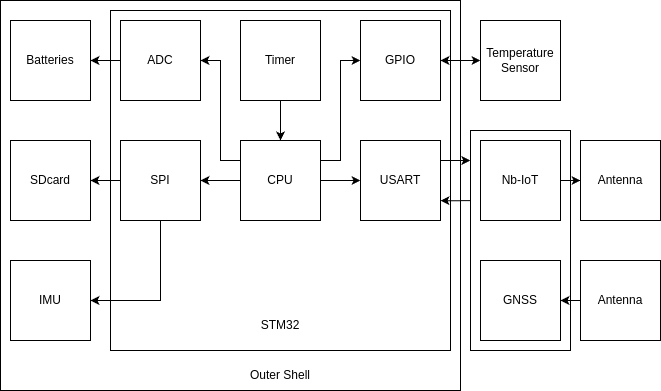

The diagram above was exported from draw.io. Its source (the exported page's mxGraphModel, read from the mxfile embedded in the PNG):
<mxGraphModel dx="1372" dy="1892" grid="1" gridSize="10" guides="1" tooltips="1" connect="1" arrows="1" fold="1" page="1" pageScale="1" pageWidth="850" pageHeight="1100" math="0" shadow="0">
  <root>
    <mxCell id="0" />
    <mxCell id="1" parent="0" />
    <mxCell id="2" value="" style="rounded=0;whiteSpace=wrap;html=1;" vertex="1" parent="1">
      <mxGeometry x="120" y="1590" width="460" height="390" as="geometry" />
    </mxCell>
    <mxCell id="3" value="" style="rounded=0;whiteSpace=wrap;html=1;" vertex="1" parent="1">
      <mxGeometry x="230" y="1600" width="340" height="340" as="geometry" />
    </mxCell>
    <mxCell id="4" style="edgeStyle=orthogonalEdgeStyle;rounded=0;orthogonalLoop=1;jettySize=auto;html=1;exitX=0;exitY=0.25;exitDx=0;exitDy=0;entryX=1;entryY=0.5;entryDx=0;entryDy=0;" edge="1" source="8" target="10" parent="1">
      <mxGeometry relative="1" as="geometry">
        <Array as="points">
          <mxPoint x="340" y="1750" />
          <mxPoint x="340" y="1650" />
        </Array>
      </mxGeometry>
    </mxCell>
    <mxCell id="5" style="edgeStyle=orthogonalEdgeStyle;rounded=0;orthogonalLoop=1;jettySize=auto;html=1;exitX=1;exitY=0.5;exitDx=0;exitDy=0;entryX=0;entryY=0.5;entryDx=0;entryDy=0;" edge="1" source="8" target="11" parent="1">
      <mxGeometry relative="1" as="geometry" />
    </mxCell>
    <mxCell id="6" style="edgeStyle=orthogonalEdgeStyle;rounded=0;orthogonalLoop=1;jettySize=auto;html=1;exitX=0;exitY=0.5;exitDx=0;exitDy=0;entryX=1;entryY=0.5;entryDx=0;entryDy=0;" edge="1" source="8" target="14" parent="1">
      <mxGeometry relative="1" as="geometry">
        <Array as="points">
          <mxPoint x="360" y="1770" />
          <mxPoint x="360" y="1770" />
        </Array>
      </mxGeometry>
    </mxCell>
    <mxCell id="7" style="edgeStyle=orthogonalEdgeStyle;rounded=0;orthogonalLoop=1;jettySize=auto;html=1;entryX=0;entryY=0.5;entryDx=0;entryDy=0;exitX=1;exitY=0.25;exitDx=0;exitDy=0;" edge="1" source="8" target="18" parent="1">
      <mxGeometry relative="1" as="geometry">
        <Array as="points">
          <mxPoint x="460" y="1750" />
          <mxPoint x="460" y="1650" />
        </Array>
      </mxGeometry>
    </mxCell>
    <mxCell id="8" value="CPU" style="whiteSpace=wrap;html=1;aspect=fixed;" vertex="1" parent="1">
      <mxGeometry x="360" y="1730" width="80" height="80" as="geometry" />
    </mxCell>
    <mxCell id="9" style="edgeStyle=orthogonalEdgeStyle;rounded=0;orthogonalLoop=1;jettySize=auto;html=1;entryX=1;entryY=0.5;entryDx=0;entryDy=0;" edge="1" source="10" target="16" parent="1">
      <mxGeometry relative="1" as="geometry">
        <Array as="points" />
      </mxGeometry>
    </mxCell>
    <mxCell id="10" value="ADC" style="whiteSpace=wrap;html=1;aspect=fixed;" vertex="1" parent="1">
      <mxGeometry x="240" y="1610" width="80" height="80" as="geometry" />
    </mxCell>
    <mxCell id="11" value="USART" style="whiteSpace=wrap;html=1;aspect=fixed;" vertex="1" parent="1">
      <mxGeometry x="480" y="1730" width="80" height="80" as="geometry" />
    </mxCell>
    <mxCell id="12" style="edgeStyle=orthogonalEdgeStyle;rounded=0;orthogonalLoop=1;jettySize=auto;html=1;entryX=1;entryY=0.5;entryDx=0;entryDy=0;" edge="1" source="14" target="15" parent="1">
      <mxGeometry relative="1" as="geometry" />
    </mxCell>
    <mxCell id="13" style="edgeStyle=orthogonalEdgeStyle;rounded=0;orthogonalLoop=1;jettySize=auto;html=1;exitX=0.5;exitY=1;exitDx=0;exitDy=0;entryX=1;entryY=0.5;entryDx=0;entryDy=0;" edge="1" source="14" target="20" parent="1">
      <mxGeometry relative="1" as="geometry" />
    </mxCell>
    <mxCell id="14" value="SPI" style="whiteSpace=wrap;html=1;aspect=fixed;" vertex="1" parent="1">
      <mxGeometry x="240" y="1730" width="80" height="80" as="geometry" />
    </mxCell>
    <mxCell id="15" value="SDcard" style="whiteSpace=wrap;html=1;aspect=fixed;" vertex="1" parent="1">
      <mxGeometry x="130" y="1730" width="80" height="80" as="geometry" />
    </mxCell>
    <mxCell id="16" value="Batteries" style="whiteSpace=wrap;html=1;aspect=fixed;" vertex="1" parent="1">
      <mxGeometry x="130" y="1610" width="80" height="80" as="geometry" />
    </mxCell>
    <mxCell id="17" style="edgeStyle=orthogonalEdgeStyle;rounded=0;orthogonalLoop=1;jettySize=auto;html=1;entryX=0;entryY=0.5;entryDx=0;entryDy=0;startArrow=classic;startFill=1;" edge="1" source="18" target="19" parent="1">
      <mxGeometry relative="1" as="geometry" />
    </mxCell>
    <mxCell id="18" value="GPIO" style="whiteSpace=wrap;html=1;aspect=fixed;" vertex="1" parent="1">
      <mxGeometry x="480" y="1610" width="80" height="80" as="geometry" />
    </mxCell>
    <mxCell id="19" value="Temperature Sensor" style="whiteSpace=wrap;html=1;aspect=fixed;" vertex="1" parent="1">
      <mxGeometry x="600" y="1610" width="80" height="80" as="geometry" />
    </mxCell>
    <mxCell id="20" value="IMU" style="whiteSpace=wrap;html=1;aspect=fixed;" vertex="1" parent="1">
      <mxGeometry x="130" y="1850" width="80" height="80" as="geometry" />
    </mxCell>
    <mxCell id="21" style="edgeStyle=orthogonalEdgeStyle;rounded=0;orthogonalLoop=1;jettySize=auto;html=1;entryX=0.5;entryY=0;entryDx=0;entryDy=0;" edge="1" source="22" target="8" parent="1">
      <mxGeometry relative="1" as="geometry" />
    </mxCell>
    <mxCell id="22" value="Timer" style="whiteSpace=wrap;html=1;aspect=fixed;" vertex="1" parent="1">
      <mxGeometry x="360" y="1610" width="80" height="80" as="geometry" />
    </mxCell>
    <mxCell id="23" value="STM32" style="text;html=1;align=center;verticalAlign=middle;whiteSpace=wrap;rounded=0;" vertex="1" parent="1">
      <mxGeometry x="370" y="1900" width="60" height="30" as="geometry" />
    </mxCell>
    <mxCell id="24" value="Outer Shell" style="text;html=1;align=center;verticalAlign=middle;whiteSpace=wrap;rounded=0;" vertex="1" parent="1">
      <mxGeometry x="360" y="1950" width="80" height="30" as="geometry" />
    </mxCell>
    <mxCell id="25" style="edgeStyle=orthogonalEdgeStyle;rounded=0;orthogonalLoop=1;jettySize=auto;html=1;entryX=0.319;entryY=1.002;entryDx=0;entryDy=0;entryPerimeter=0;startArrow=classic;startFill=1;endArrow=none;" edge="1" target="26" parent="1">
      <mxGeometry relative="1" as="geometry">
        <Array as="points">
          <mxPoint x="590" y="1790" />
        </Array>
        <mxPoint x="560" y="1790" as="sourcePoint" />
      </mxGeometry>
    </mxCell>
    <mxCell id="26" value="" style="rounded=0;whiteSpace=wrap;html=1;fontStyle=4;rotation=90;" vertex="1" parent="1">
      <mxGeometry x="530" y="1780" width="220" height="100" as="geometry" />
    </mxCell>
    <mxCell id="27" style="edgeStyle=orthogonalEdgeStyle;rounded=0;orthogonalLoop=1;jettySize=auto;html=1;entryX=0;entryY=0.5;entryDx=0;entryDy=0;" edge="1" source="28" target="31" parent="1">
      <mxGeometry relative="1" as="geometry" />
    </mxCell>
    <mxCell id="28" value="Nb-IoT" style="whiteSpace=wrap;html=1;aspect=fixed;" vertex="1" parent="1">
      <mxGeometry x="600" y="1730" width="80" height="80" as="geometry" />
    </mxCell>
    <mxCell id="29" value="GNSS" style="whiteSpace=wrap;html=1;aspect=fixed;" vertex="1" parent="1">
      <mxGeometry x="600" y="1850" width="80" height="80" as="geometry" />
    </mxCell>
    <mxCell id="30" style="edgeStyle=orthogonalEdgeStyle;rounded=0;orthogonalLoop=1;jettySize=auto;html=1;entryX=0.135;entryY=1.002;entryDx=0;entryDy=0;entryPerimeter=0;exitX=1;exitY=0.25;exitDx=0;exitDy=0;" edge="1" target="26" parent="1">
      <mxGeometry relative="1" as="geometry">
        <mxPoint x="560" y="1750" as="sourcePoint" />
      </mxGeometry>
    </mxCell>
    <mxCell id="31" value="Antenna" style="whiteSpace=wrap;html=1;aspect=fixed;" vertex="1" parent="1">
      <mxGeometry x="700" y="1730" width="80" height="80" as="geometry" />
    </mxCell>
    <mxCell id="32" style="edgeStyle=orthogonalEdgeStyle;rounded=0;orthogonalLoop=1;jettySize=auto;html=1;" edge="1" source="33" target="29" parent="1">
      <mxGeometry relative="1" as="geometry" />
    </mxCell>
    <mxCell id="33" value="Antenna" style="whiteSpace=wrap;html=1;aspect=fixed;" vertex="1" parent="1">
      <mxGeometry x="700" y="1850" width="80" height="80" as="geometry" />
    </mxCell>
  </root>
</mxGraphModel>